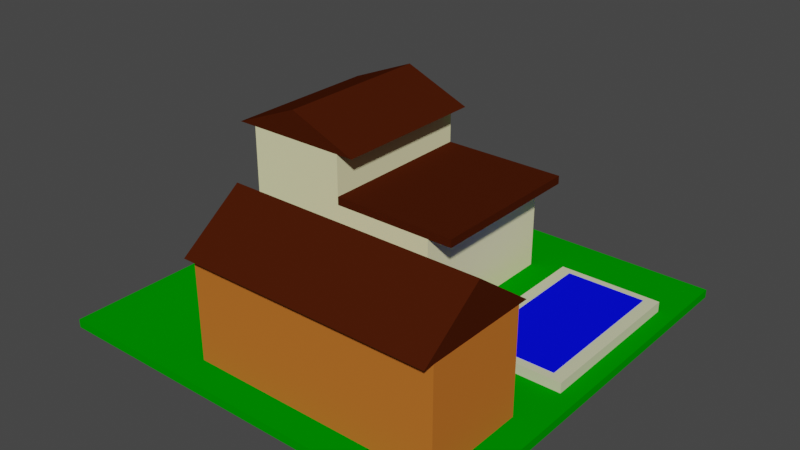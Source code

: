 # Source: middleclass2.blend  (saved by Blender 2.82.7; exported with 4.5.12 LTS)
import bpy
from mathutils import Matrix  # noqa: F401  (used for matrix-valued properties, if any)

bpy.ops.wm.read_factory_settings(use_empty=True)
scene = bpy.context.scene
scene.name = 'Scene'

# ---- collections
col_pool = bpy.data.collections.new('Pool'); scene.collection.children.link(col_pool)
col_collection = bpy.data.collections.new('Collection'); scene.collection.children.link(col_collection)
col_house2 = bpy.data.collections.new('House2'); scene.collection.children.link(col_house2)
col_house4 = bpy.data.collections.new('House4'); scene.collection.children.link(col_house4)

# ---- materials (node trees are filled in below, after node groups)
mat_material_pool_blue = bpy.data.materials.new('Material_Pool_Blue')
mat_material_pool_blue.use_transparent_shadow = False
mat_material_pool_blue.diffuse_color = (0.00181, 0.004767, 1.0, 1.0)
mat_material_pool_white_001 = bpy.data.materials.new('Material_Pool_White.001')
mat_material_pool_white_001.use_transparent_shadow = False
mat_material_pool_white_001.diffuse_color = (0.6467, 0.6619, 0.4259, 1.0)
mat_material_grass_2 = bpy.data.materials.new('Material_Grass_2')
mat_material_grass_2.alpha_threshold = 0.0
mat_material_grass_2.use_transparent_shadow = False
mat_material_grass_2.diffuse_color = (0.0, 0.2874, 0.0, 1.0)
mat_material_grass_2.line_color = (0.0, 0.0, 0.0, 1.0)
mat_material_house_roof_001 = bpy.data.materials.new('Material_House_Roof.001')
mat_material_house_roof_001.use_transparent_shadow = False
mat_material_house_roof_001.diffuse_color = (0.06125, 0.01096, 0.002125, 1.0)
mat_material_house_color2b = bpy.data.materials.new('Material_House_Color2b')
mat_material_house_color2b.use_transparent_shadow = False
mat_material_house_color2b.diffuse_color = (0.5489, 0.1591, 0.02514, 1.0)
mat_material_house_roof = bpy.data.materials.new('Material_House_Roof')
mat_material_house_roof.use_transparent_shadow = False
mat_material_house_roof.diffuse_color = (0.06125, 0.01096, 0.002125, 1.0)
mat_material_house_color2a_001 = bpy.data.materials.new('Material_House_Color2a.001')
mat_material_house_color2a_001.use_transparent_shadow = False
mat_material_house_color2a_001.diffuse_color = (0.8308, 0.7913, 0.4621, 1.0)
mat_material_house_color2a = bpy.data.materials.new('Material_House_Color2a')
mat_material_house_color2a.use_transparent_shadow = False
mat_material_house_color2a.diffuse_color = (0.8308, 0.7913, 0.4621, 1.0)
mat_material_house_roof_002 = bpy.data.materials.new('Material_House_Roof.002')
mat_material_house_roof_002.use_transparent_shadow = False
mat_material_house_roof_002.diffuse_color = (0.06125, 0.01096, 0.002125, 1.0)

# ---- node groups
ng_auto_smooth = bpy.data.node_groups.new('Auto Smooth', 'GeometryNodeTree')
_s = ng_auto_smooth.interface.new_socket(name='Geometry', in_out='OUTPUT', socket_type='NodeSocketGeometry')
_s = ng_auto_smooth.interface.new_socket(name='Geometry', in_out='INPUT', socket_type='NodeSocketGeometry')
_s = ng_auto_smooth.interface.new_socket(name='Angle', in_out='INPUT', socket_type='NodeSocketFloat')
_s.subtype = 'ANGLE'
_s.min_value = 0.0
_s.max_value = 3.142
ng_auto_smooth.is_modifier = True
_N = ng_auto_smooth.nodes; _L = ng_auto_smooth.links
n0 = _N.new('NodeGroupOutput'); n0.name = 'Group Output'; n0.location = (480, -100)
n1 = _N.new('NodeGroupInput'); n1.name = 'Group Input'; n1.location = (-420, -300)
n2 = _N.new('NodeGroupInput'); n2.name = 'Group Input.001'; n2.location = (-60, -100)
n3 = _N.new('GeometryNodeSetShadeSmooth'); n3.name = 'Set Shade Smooth'; n3.location = (120, -100)
n3.domain = 'EDGE'
n4 = _N.new('GeometryNodeSetShadeSmooth'); n4.name = 'Set Shade Smooth.001'; n4.location = (300, -100)
n5 = _N.new('GeometryNodeInputMeshEdgeAngle'); n5.name = 'Edge Angle'; n5.location = (-420, -220)
n6 = _N.new('GeometryNodeInputEdgeSmooth'); n6.name = 'Is Edge Smooth'; n6.location = (-60, -160)
n7 = _N.new('GeometryNodeInputShadeSmooth'); n7.name = 'Is Face Smooth'; n7.location = (-240, -340)
n8 = _N.new('FunctionNodeBooleanMath'); n8.name = 'Boolean Math'; n8.location = (-60, -220)
n9 = _N.new('FunctionNodeCompare'); n9.name = 'Compare'; n9.location = (-240, -180)
n9.operation = 'LESS_EQUAL'
_L.new(n5.outputs[0], n9.inputs[0])
_L.new(n4.outputs[0], n0.inputs[0])
_L.new(n1.outputs[1], n9.inputs[1])
_L.new(n9.outputs[0], n8.inputs[0])
_L.new(n7.outputs[0], n8.inputs[1])
_L.new(n2.outputs[0], n3.inputs[0])
_L.new(n6.outputs[0], n3.inputs[1])
_L.new(n3.outputs[0], n4.inputs[0])
_L.new(n8.outputs[0], n3.inputs[2])
n0.is_active_output = True

# ---- material node trees

# ---- world
world_world = bpy.data.worlds.new('World'); scene.world = world_world
world_world.use_nodes = True; world_world.node_tree.nodes.clear()
_N = world_world.node_tree.nodes; _L = world_world.node_tree.links
n0 = _N.new('ShaderNodeOutputWorld'); n0.name = 'World Output'; n0.location = (300, 300)
n1 = _N.new('ShaderNodeBackground'); n1.name = 'Background'; n1.location = (10, 300)
n1.inputs[0].default_value = (0.05088, 0.05088, 0.05088, 1.0)
_L.new(n1.outputs[0], n0.inputs[0])
n0.is_active_output = True
world_world.color = (0.05088, 0.05088, 0.05088)
world_world.use_sun_shadow = False
world_world.sun_shadow_jitter_overblur = 0.0

# ---- meshes
me_cube_004 = bpy.data.meshes.new('Cube.004')
me_cube_004.from_pydata([(-1.0, -1.0, -1.0), (-1.0, -1.0, 1.0), (-1.0, 1.0, -1.0), (-1.0, 1.0, 1.0), (1.0, -1.0, -1.0), (1.0, -1.0, 1.0), (1.0, 1.0, -1.0), (1.0, 1.0, 1.0)], [], [(0, 1, 3, 2), (2, 3, 7, 6), (6, 7, 5, 4), (4, 5, 1, 0), (2, 6, 4, 0), (7, 3, 1, 5)])
_uv = me_cube_004.uv_layers.new(name='UVMap')
_uv.uv.foreach_set('vector', [0.375, 0.0, 0.625, 0.0, 0.625, 0.25, 0.375, 0.25, 0.375, 0.25, 0.625, 0.25, 0.625, 0.5, 0.375, 0.5, 0.375, 0.5, 0.625, 0.5, 0.625, 0.75, 0.375, 0.75, 0.375, 0.75, 0.625, 0.75, 0.625, 1.0, 0.375, 1.0, 0.125, 0.5, 0.375, 0.5, 0.375, 0.75, 0.125, 0.75, 0.625, 0.5, 0.875, 0.5, 0.875, 0.75, 0.625, 0.75])
me_cube_004.materials.append(mat_material_pool_blue)
me_cube_004.use_remesh_fix_poles = True
me_cube_004.use_remesh_preserve_attributes = False
me_cube_004.use_mirror_vertex_groups = False
me_cube_004.update()
me_cube_005 = bpy.data.meshes.new('Cube.005')
me_cube_005.from_pydata([(-0.9002, -0.76, -0.4801), (-0.9002, 0.76, -0.4801), (0.9002, -0.76, -0.4801), (0.9002, 0.76, -0.4801), (-1.0, -1.0, -1.0), (-1.0, -1.0, 1.0), (-1.0, 1.0, -1.0), (-1.0, 1.0, 1.0), (1.0, -1.0, -1.0), (1.0, -1.0, 1.0), (1.0, 1.0, -1.0), (1.0, 1.0, 1.0), (-0.9002, 0.76, 1.0), (0.9002, 0.76, 1.0), (0.9002, -0.76, 1.0), (-0.9002, -0.76, 1.0)], [], [(0, 1, 12, 15), (1, 3, 13, 12), (3, 2, 14, 13), (2, 0, 15, 14), (1, 0, 2, 3), (4, 5, 7, 6), (6, 7, 11, 10), (10, 11, 9, 8), (8, 9, 5, 4), (6, 10, 8, 4), (11, 13, 14, 15, 5, 9), (5, 15, 12, 13, 11, 7)])
_uv = me_cube_005.uv_layers.new(name='UVMap')
_uv.uv.foreach_set('vector', [0.375, 0.0, 0.375, 0.25, 0.56, 0.25, 0.56, 0.0, 0.375, 0.25, 0.375, 0.5, 0.56, 0.5, 0.56, 0.25, 0.375, 0.5, 0.375, 0.75, 0.56, 0.75, 0.56, 0.5, 0.375, 0.75, 0.375, 1.0, 0.56, 1.0, 0.56, 0.75, 0.125, 0.5, 0.125, 0.75, 0.375, 0.75, 0.375, 0.5, 0.375, 0.0, 0.625, 0.0, 0.625, 0.25, 0.375, 0.25, 0.375, 0.25, 0.625, 0.25, 0.625, 0.5, 0.375, 0.5, 0.375, 0.5, 0.625, 0.5, 0.625, 0.75, 0.375, 0.75, 0.375, 0.75, 0.625, 0.75, 0.625, 1.0, 0.375, 1.0, 0.125, 0.5, 0.375, 0.5, 0.375, 0.75, 0.125, 0.75, 0.625, 0.5, 0.6375, 0.53, 0.6375, 0.72, 0.8625, 0.72, 0.875, 0.75, 0.625, 0.75, 0.875, 0.75, 0.8625, 0.72, 0.8625, 0.53, 0.6375, 0.53, 0.625, 0.5, 0.875, 0.5])
me_cube_005.materials.append(mat_material_pool_white_001)
me_cube_005.use_remesh_fix_poles = True
me_cube_005.use_remesh_preserve_attributes = False
me_cube_005.use_mirror_vertex_groups = False
me_cube_005.update()
me_cube = bpy.data.meshes.new('Cube')
me_cube.from_pydata([(1.0, 1.0, 1.0), (1.0, 1.0, -1.0), (1.0, -1.0, 1.0), (1.0, -1.0, -1.0), (-1.0, 1.0, 1.0), (-1.0, 1.0, -1.0), (-1.0, -1.0, 1.0), (-1.0, -1.0, -1.0)], [], [(0, 4, 6, 2), (3, 2, 6, 7), (7, 6, 4, 5), (5, 1, 3, 7), (1, 0, 2, 3), (5, 4, 0, 1)])
_uv = me_cube.uv_layers.new(name='UVMap')
_uv.uv.foreach_set('vector', [0.625, 0.5, 0.875, 0.5, 0.875, 0.75, 0.625, 0.75, 0.375, 0.75, 0.625, 0.75, 0.625, 1.0, 0.375, 1.0, 0.375, 0.0, 0.625, 0.0, 0.625, 0.25, 0.375, 0.25, 0.125, 0.5, 0.375, 0.5, 0.375, 0.75, 0.125, 0.75, 0.375, 0.5, 0.625, 0.5, 0.625, 0.75, 0.375, 0.75, 0.375, 0.25, 0.625, 0.25, 0.625, 0.5, 0.375, 0.5])
me_cube.materials.append(mat_material_grass_2)
me_cube.use_remesh_preserve_volume = False
me_cube.use_remesh_preserve_attributes = False
me_cube.use_mirror_vertex_groups = False
me_cube.update()
me_cube_011 = bpy.data.meshes.new('Cube.011')
me_cube_011.from_pydata([(-1.0, -1.0, -1.0), (-1.0, -1.0, 1.0), (-1.0, 1.0, -1.0), (1.0, -1.0, -1.0), (1.0, -1.0, 1.0), (1.0, 1.0, -1.0), (-1.0, 0.9972, -1.0), (-1.0, -1.0, 0.9972), (1.0, 0.9972, -1.0), (1.0, -1.0, 0.9972)], [], [(2, 1, 4, 5), (8, 9, 3), (9, 4, 1, 7), (6, 8, 3, 0), (3, 9, 7, 0), (0, 7, 6), (2, 5, 8, 6), (6, 7, 9, 8), (8, 5, 4, 9), (7, 1, 2, 6)])
_uv = me_cube_011.uv_layers.new(name='UVMap')
_uv.uv.foreach_set('vector', [0.375, 0.25, 0.625, 0.0, 0.625, 0.75, 0.375, 0.5, 0.375, 0.5004, 0.6246, 0.75, 0.375, 0.75, 0.6246, 0.75, 0.625, 0.75, 0.625, 1.0, 0.6246, 1.0, 0.125, 0.5004, 0.375, 0.5004, 0.375, 0.75, 0.125, 0.75, 0.375, 0.75, 0.6246, 0.75, 0.6246, 1.0, 0.375, 1.0, 0.375, 0.0, 0.6246, 0.0, 0.375, 0.2496, 0.125, 0.5, 0.375, 0.5, 0.375, 0.5004, 0.125, 0.5004, 0.375, 0.2496, 0.6246, 0.0, 0.6246, 0.75, 0.375, 0.5004, 0.375, 0.5004, 0.375, 0.5, 0.625, 0.75, 0.6246, 0.75, 0.6246, 0.0, 0.625, 0.0, 0.375, 0.25, 0.375, 0.2496])
me_cube_011.materials.append(mat_material_house_roof_001)
me_cube_011.use_remesh_fix_poles = True
me_cube_011.use_remesh_preserve_attributes = False
me_cube_011.use_mirror_vertex_groups = False
me_cube_011.update()
me_cube_012 = bpy.data.meshes.new('Cube.012')
me_cube_012.from_pydata([(-1.0, -1.0, -1.0), (-1.0, -1.0, 1.0), (-1.0, 1.0, -1.0), (-1.0, 1.0, 1.0), (1.0, -1.0, -1.0), (1.0, -1.0, 1.0), (1.0, 1.0, -1.0), (1.0, 1.0, 1.0)], [], [(0, 1, 3, 2), (2, 3, 7, 6), (6, 7, 5, 4), (4, 5, 1, 0), (2, 6, 4, 0), (7, 3, 1, 5)])
_uv = me_cube_012.uv_layers.new(name='UVMap')
_uv.uv.foreach_set('vector', [0.375, 0.0, 0.625, 0.0, 0.625, 0.25, 0.375, 0.25, 0.375, 0.25, 0.625, 0.25, 0.625, 0.5, 0.375, 0.5, 0.375, 0.5, 0.625, 0.5, 0.625, 0.75, 0.375, 0.75, 0.375, 0.75, 0.625, 0.75, 0.625, 1.0, 0.375, 1.0, 0.125, 0.5, 0.375, 0.5, 0.375, 0.75, 0.125, 0.75, 0.625, 0.5, 0.875, 0.5, 0.875, 0.75, 0.625, 0.75])
me_cube_012.materials.append(mat_material_house_color2b)
me_cube_012.use_remesh_fix_poles = True
me_cube_012.use_remesh_preserve_attributes = False
me_cube_012.use_mirror_vertex_groups = False
me_cube_012.update()
me_cube_013 = bpy.data.meshes.new('Cube.013')
me_cube_013.from_pydata([(-1.0, -1.0, -1.0), (-1.0, -1.0, 1.0), (-1.0, 1.0, -1.0), (1.0, -1.0, -1.0), (1.0, -1.0, 1.0), (1.0, 1.0, -1.0), (-1.0, 0.9972, -1.0), (-1.0, -1.0, 0.9972), (1.0, 0.9972, -1.0), (1.0, -1.0, 0.9972)], [], [(2, 1, 4, 5), (8, 9, 3), (9, 4, 1, 7), (6, 8, 3, 0), (3, 9, 7, 0), (0, 7, 6), (2, 5, 8, 6), (6, 7, 9, 8), (8, 5, 4, 9), (7, 1, 2, 6)])
_uv = me_cube_013.uv_layers.new(name='UVMap')
_uv.uv.foreach_set('vector', [0.375, 0.25, 0.625, 0.0, 0.625, 0.75, 0.375, 0.5, 0.375, 0.5004, 0.6246, 0.75, 0.375, 0.75, 0.6246, 0.75, 0.625, 0.75, 0.625, 1.0, 0.6246, 1.0, 0.125, 0.5004, 0.375, 0.5004, 0.375, 0.75, 0.125, 0.75, 0.375, 0.75, 0.6246, 0.75, 0.6246, 1.0, 0.375, 1.0, 0.375, 0.0, 0.6246, 0.0, 0.375, 0.2496, 0.125, 0.5, 0.375, 0.5, 0.375, 0.5004, 0.125, 0.5004, 0.375, 0.2496, 0.6246, 0.0, 0.6246, 0.75, 0.375, 0.5004, 0.375, 0.5004, 0.375, 0.5, 0.625, 0.75, 0.6246, 0.75, 0.6246, 0.0, 0.625, 0.0, 0.375, 0.25, 0.375, 0.2496])
me_cube_013.materials.append(mat_material_house_roof)
me_cube_013.use_remesh_fix_poles = True
me_cube_013.use_remesh_preserve_attributes = False
me_cube_013.use_mirror_vertex_groups = False
me_cube_013.update()
me_cube_021 = bpy.data.meshes.new('Cube.021')
me_cube_021.from_pydata([(-1.0, -1.0, -1.0), (-1.0, -1.0, 1.0), (-1.0, 1.0, -1.0), (-1.0, 1.0, 1.0), (1.0, -1.0, -1.0), (1.0, -1.0, 1.0), (1.0, 1.0, -1.0), (1.0, 1.0, 1.0)], [], [(0, 1, 3, 2), (2, 3, 7, 6), (6, 7, 5, 4), (4, 5, 1, 0), (2, 6, 4, 0), (7, 3, 1, 5)])
_uv = me_cube_021.uv_layers.new(name='UVMap')
_uv.uv.foreach_set('vector', [0.375, 0.0, 0.625, 0.0, 0.625, 0.25, 0.375, 0.25, 0.375, 0.25, 0.625, 0.25, 0.625, 0.5, 0.375, 0.5, 0.375, 0.5, 0.625, 0.5, 0.625, 0.75, 0.375, 0.75, 0.375, 0.75, 0.625, 0.75, 0.625, 1.0, 0.375, 1.0, 0.125, 0.5, 0.375, 0.5, 0.375, 0.75, 0.125, 0.75, 0.625, 0.5, 0.875, 0.5, 0.875, 0.75, 0.625, 0.75])
me_cube_021.materials.append(mat_material_house_color2a_001)
me_cube_021.use_remesh_fix_poles = True
me_cube_021.use_remesh_preserve_attributes = False
me_cube_021.use_mirror_vertex_groups = False
me_cube_021.update()
me_cube_017 = bpy.data.meshes.new('Cube.017')
me_cube_017.from_pydata([(-1.0, -1.0, -1.0), (-1.0, -1.0, 1.0), (-1.0, 1.0, -1.0), (1.0, -1.0, -1.0), (1.0, -1.0, 1.0), (1.0, 1.0, -1.0), (-1.0, 0.9972, -1.0), (-1.0, -1.0, 0.9972), (1.0, 0.9972, -1.0), (1.0, -1.0, 0.9972)], [], [(2, 1, 4, 5), (8, 9, 3), (9, 4, 1, 7), (6, 8, 3, 0), (3, 9, 7, 0), (0, 7, 6), (2, 5, 8, 6), (6, 7, 9, 8), (8, 5, 4, 9), (7, 1, 2, 6)])
_uv = me_cube_017.uv_layers.new(name='UVMap')
_uv.uv.foreach_set('vector', [0.375, 0.25, 0.625, 0.0, 0.625, 0.75, 0.375, 0.5, 0.375, 0.5004, 0.6246, 0.75, 0.375, 0.75, 0.6246, 0.75, 0.625, 0.75, 0.625, 1.0, 0.6246, 1.0, 0.125, 0.5004, 0.375, 0.5004, 0.375, 0.75, 0.125, 0.75, 0.375, 0.75, 0.6246, 0.75, 0.6246, 1.0, 0.375, 1.0, 0.375, 0.0, 0.6246, 0.0, 0.375, 0.2496, 0.125, 0.5, 0.375, 0.5, 0.375, 0.5004, 0.125, 0.5004, 0.375, 0.2496, 0.6246, 0.0, 0.6246, 0.75, 0.375, 0.5004, 0.375, 0.5004, 0.375, 0.5, 0.625, 0.75, 0.6246, 0.75, 0.6246, 0.0, 0.625, 0.0, 0.375, 0.25, 0.375, 0.2496])
me_cube_017.materials.append(mat_material_house_roof_001)
me_cube_017.use_remesh_fix_poles = True
me_cube_017.use_remesh_preserve_attributes = False
me_cube_017.use_mirror_vertex_groups = False
me_cube_017.update()
me_cube_022 = bpy.data.meshes.new('Cube.022')
me_cube_022.from_pydata([(-1.0, -1.0, -1.0), (-1.0, -1.0, 1.0), (-1.0, 1.0, -1.0), (1.0, -1.0, -1.0), (1.0, -1.0, 1.0), (1.0, 1.0, -1.0), (-1.0, 0.9972, -1.0), (-1.0, -1.0, 0.9972), (1.0, 0.9972, -1.0), (1.0, -1.0, 0.9972)], [], [(2, 1, 4, 5), (8, 9, 3), (9, 4, 1, 7), (6, 8, 3, 0), (3, 9, 7, 0), (0, 7, 6), (2, 5, 8, 6), (6, 7, 9, 8), (8, 5, 4, 9), (7, 1, 2, 6)])
_uv = me_cube_022.uv_layers.new(name='UVMap')
_uv.uv.foreach_set('vector', [0.375, 0.25, 0.625, 0.0, 0.625, 0.75, 0.375, 0.5, 0.375, 0.5004, 0.6246, 0.75, 0.375, 0.75, 0.6246, 0.75, 0.625, 0.75, 0.625, 1.0, 0.6246, 1.0, 0.125, 0.5004, 0.375, 0.5004, 0.375, 0.75, 0.125, 0.75, 0.375, 0.75, 0.6246, 0.75, 0.6246, 1.0, 0.375, 1.0, 0.375, 0.0, 0.6246, 0.0, 0.375, 0.2496, 0.125, 0.5, 0.375, 0.5, 0.375, 0.5004, 0.125, 0.5004, 0.375, 0.2496, 0.6246, 0.0, 0.6246, 0.75, 0.375, 0.5004, 0.375, 0.5004, 0.375, 0.5, 0.625, 0.75, 0.6246, 0.75, 0.6246, 0.0, 0.625, 0.0, 0.375, 0.25, 0.375, 0.2496])
me_cube_022.materials.append(mat_material_house_roof)
me_cube_022.use_remesh_fix_poles = True
me_cube_022.use_remesh_preserve_attributes = False
me_cube_022.use_mirror_vertex_groups = False
me_cube_022.update()
me_cube_002 = bpy.data.meshes.new('Cube.002')
me_cube_002.from_pydata([(-1.0, -1.0, -1.0), (-1.0, -1.0, 1.0), (-1.0, 1.0, -1.0), (-1.0, 1.0, 1.0), (1.0, -1.0, -1.0), (1.0, -1.0, 1.0), (1.0, 1.0, -1.0), (1.0, 1.0, 1.0)], [], [(0, 1, 3, 2), (2, 3, 7, 6), (6, 7, 5, 4), (4, 5, 1, 0), (2, 6, 4, 0), (7, 3, 1, 5)])
_uv = me_cube_002.uv_layers.new(name='UVMap')
_uv.uv.foreach_set('vector', [0.375, 0.0, 0.625, 0.0, 0.625, 0.25, 0.375, 0.25, 0.375, 0.25, 0.625, 0.25, 0.625, 0.5, 0.375, 0.5, 0.375, 0.5, 0.625, 0.5, 0.625, 0.75, 0.375, 0.75, 0.375, 0.75, 0.625, 0.75, 0.625, 1.0, 0.375, 1.0, 0.125, 0.5, 0.375, 0.5, 0.375, 0.75, 0.125, 0.75, 0.625, 0.5, 0.875, 0.5, 0.875, 0.75, 0.625, 0.75])
me_cube_002.materials.append(mat_material_house_color2a)
me_cube_002.use_remesh_fix_poles = True
me_cube_002.use_remesh_preserve_attributes = False
me_cube_002.use_mirror_vertex_groups = False
me_cube_002.update()
me_cube_003 = bpy.data.meshes.new('Cube.003')
me_cube_003.from_pydata([(-1.0, -1.0, 1.0), (-1.0, 1.0, 1.0), (1.0, -1.0, 1.0), (1.0, 1.0, 1.0), (-1.0, -1.0, 0.84), (-1.0, 1.0, 0.84), (1.0, 1.0, 0.84), (1.0, -1.0, 0.84)], [], [(4, 0, 1, 5), (5, 1, 3, 6), (6, 3, 2, 7), (7, 2, 0, 4), (3, 1, 0, 2), (6, 7, 4, 5)])
_uv = me_cube_003.uv_layers.new(name='UVMap')
_uv.uv.foreach_set('vector', [0.605, 0.0, 0.625, 0.0, 0.625, 0.25, 0.605, 0.25, 0.605, 0.25, 0.625, 0.25, 0.625, 0.5, 0.605, 0.5, 0.605, 0.5, 0.625, 0.5, 0.625, 0.75, 0.605, 0.75, 0.605, 0.75, 0.625, 0.75, 0.625, 1.0, 0.605, 1.0, 0.625, 0.5, 0.875, 0.5, 0.875, 0.75, 0.625, 0.75, 0.605, 0.5, 0.605, 0.75, 0.605, 1.0, 0.605, 0.25])
me_cube_003.materials.append(mat_material_house_roof_002)
me_cube_003.use_remesh_fix_poles = True
me_cube_003.use_remesh_preserve_attributes = False
me_cube_003.use_mirror_vertex_groups = False
me_cube_003.update()

# ---- objects
ob_water = bpy.data.objects.new('water', me_cube_004)
ob_frame = bpy.data.objects.new('frame', me_cube_005)
ob_cube = bpy.data.objects.new('Cube', me_cube)
ob_roof1_001 = bpy.data.objects.new('Roof1.001', me_cube_011)
ob_body_001 = bpy.data.objects.new('Body.001', me_cube_012)
ob_roof2_001 = bpy.data.objects.new('Roof2.001', me_cube_013)
ob_body = bpy.data.objects.new('Body', me_cube_021)
ob_roof1 = bpy.data.objects.new('Roof1', me_cube_017)
ob_roof2 = bpy.data.objects.new('Roof2', me_cube_022)
ob_body_004 = bpy.data.objects.new('Body.004', me_cube_002)
ob_body_005 = bpy.data.objects.new('Body.005', me_cube_003)

# ---- transforms, parenting, visibility, modifiers, constraints
ob_water.location = (0.8355, 0.6424, 0.04475)
ob_water.rotation_euler = (0.0, -0.0, -4.712)
ob_water.scale = (0.1804, 0.095, 0.002)
ob_water.lineart.crease_threshold = 0.0
_m = ob_water.modifiers.new('Auto Smooth', 'NODES')
_m.node_group = ng_auto_smooth
_gi = [s.identifier for s in ng_auto_smooth.interface.items_tree if s.item_type == 'SOCKET' and s.in_out == 'INPUT']
_m[_gi[1]] = 0.5236  # Angle
ob_frame.location = (0.8355, 0.6424, 0.03)
ob_frame.rotation_euler = (0.0, -0.0, -4.712)
ob_frame.scale = (0.2004, 0.125, 0.015)
ob_frame.lineart.crease_threshold = 0.0
_m = ob_frame.modifiers.new('Auto Smooth', 'NODES')
_m.node_group = ng_auto_smooth
_gi = [s.identifier for s in ng_auto_smooth.interface.items_tree if s.item_type == 'SOCKET' and s.in_out == 'INPUT']
_m[_gi[1]] = 0.5236  # Angle
ob_cube.location = (0.5, 0.5, 0.01)
ob_cube.rotation_euler = (0.0, -0.0, -1.571)
ob_cube.scale = (0.5, 0.5, 0.01)
ob_cube.lock_rotations_4d = False
ob_cube.empty_display_type = 'ARROWS'
ob_cube.lineart.crease_threshold = 0.0
ob_roof1_001.location = (0.6308, 0.2699, 0.325)
ob_roof1_001.rotation_euler = (0.0, -0.0, -6.283)
ob_roof1_001.scale = (0.3, 0.075, 0.055)
ob_roof1_001.lineart.crease_threshold = 0.0
ob_body_001.location = (0.6308, 0.1949, 0.145)
ob_body_001.rotation_euler = (0.0, 0.0, -3.142)
ob_body_001.scale = (0.3004, 0.125, 0.125)
ob_body_001.lineart.crease_threshold = 0.0
ob_roof2_001.location = (0.6308, 0.1199, 0.325)
ob_roof2_001.rotation_euler = (0.0, 0.0, -3.142)
ob_roof2_001.scale = (0.3, 0.075, 0.055)
ob_roof2_001.lineart.crease_threshold = 0.0
ob_body.location = (0.2476, 0.6424, 0.195)
ob_body.rotation_euler = (0.0, -0.0, -4.712)
ob_body.scale = (0.2004, 0.125, 0.175)
ob_body.lineart.crease_threshold = 0.0
ob_roof1.location = (0.3298, 0.6424, 0.405)
ob_roof1.rotation_euler = (0.0, -0.0, -7.854)
ob_roof1.scale = (0.2004, 0.085, 0.035)
ob_roof1.lineart.crease_threshold = 0.0
ob_roof2.location = (0.1598, 0.6424, 0.405)
ob_roof2.rotation_euler = (0.0, -0.0, -4.712)
ob_roof2.scale = (0.2004, 0.085, 0.035)
ob_roof2.lineart.crease_threshold = 0.0
ob_body_004.location = (0.4976, 0.6424, 0.135)
ob_body_004.rotation_euler = (0.0, -0.0, -4.712)
ob_body_004.scale = (0.2004, 0.125, 0.115)
ob_body_004.lineart.crease_threshold = 0.0
ob_body_005.location = (0.5276, 0.6424, 0.145)
ob_body_005.rotation_euler = (0.0, -0.0, -4.712)
ob_body_005.scale = (0.2004, 0.155, 0.125)
ob_body_005.lineart.crease_threshold = 0.0

# ---- collection membership
col_pool.objects.link(ob_water)
col_pool.objects.link(ob_frame)
col_collection.objects.link(ob_cube)
col_house2.objects.link(ob_roof1_001)
col_house2.objects.link(ob_body_001)
col_house2.objects.link(ob_roof2_001)
col_house4.objects.link(ob_body)
col_house4.objects.link(ob_roof1)
col_house4.objects.link(ob_roof2)
col_house4.objects.link(ob_body_004)
col_house4.objects.link(ob_body_005)

# ---- scene / render settings (as saved in the file)
scene.frame_start = 1; scene.frame_end = 250; scene.frame_set(0)
scene.render.engine = 'BLENDER_EEVEE_NEXT'
scene.cycles.use_denoising = False
scene.cycles.samples = 128
scene.cycles.sampling_pattern = 'TABULATED_SOBOL'
scene.cycles.use_adaptive_sampling = False
scene.cycles.use_light_tree = False
scene.view_settings.view_transform = 'Filmic'
bpy.context.view_layer.update()

# ---- added for rendering (the .blend has no active camera and no usable light): camera, sun
cam_auto = bpy.data.cameras.new('AutoCamera')
cam_auto.lens = 50.0
cam_auto.sensor_width = 36.0
cam_auto.clip_end = 1000.0
ob_auto_camera = bpy.data.objects.new('AutoCamera', cam_auto)
scene.collection.objects.link(ob_auto_camera)
ob_auto_camera.location = (1.87033, -1.1444, 1.31627)
ob_auto_camera.rotation_euler = (1.09748, -7.21219e-08, 0.694738)
scene.camera = ob_auto_camera
light_auto_sun = bpy.data.lights.new('AutoSun', 'SUN')
light_auto_sun.energy = 3.0
light_auto_sun.angle = 0.0523599
ob_auto_sun = bpy.data.objects.new('AutoSun', light_auto_sun)
scene.collection.objects.link(ob_auto_sun)
ob_auto_sun.rotation_euler = (0.872665, 0.174533, 0.523599)
bpy.context.view_layer.update()
